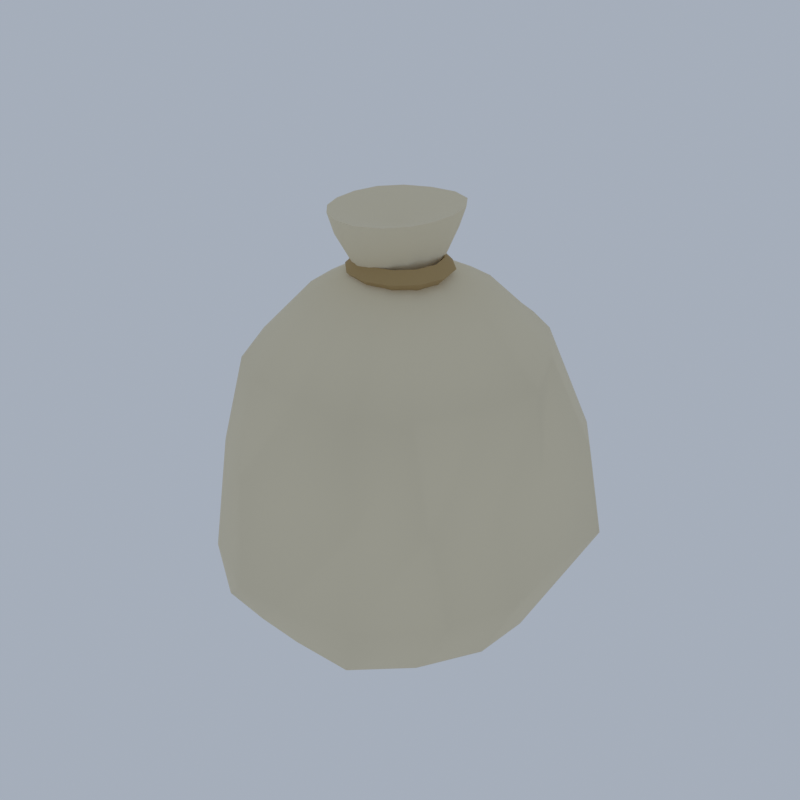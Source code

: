 # Source: A76_sack.blend  (saved by Blender 5.2.45; exported with 4.5.12 LTS)
import bpy
from mathutils import Matrix  # noqa: F401  (used for matrix-valued properties, if any)

bpy.ops.wm.read_factory_settings(use_empty=True)
scene = bpy.context.scene
scene.name = 'Scene'

# ---- collections
col_collection = bpy.data.collections.new('Collection'); scene.collection.children.link(col_collection)

# ---- materials (node trees are filled in below, after node groups)
mat_fabric_cream_fabric = bpy.data.materials.new('fabric_cream|Fabric')
mat_fabric_cream_fabric.diffuse_color = (0.7969, 0.7083, 0.5114, 1.0)
mat_rope_fabric = bpy.data.materials.new('rope|Fabric')
mat_rope_fabric.diffuse_color = (0.4423, 0.3112, 0.139, 1.0)

# ---- material node trees
mat_fabric_cream_fabric.use_nodes = True; mat_fabric_cream_fabric.node_tree.nodes.clear()
_N = mat_fabric_cream_fabric.node_tree.nodes; _L = mat_fabric_cream_fabric.node_tree.links
n0 = _N.new('ShaderNodeBsdfPrincipled'); n0.name = 'Principled BSDF'; n0.location = (-200, 100)
n0.inputs[0].default_value = (0.7969, 0.7083, 0.5114, 1.0)
n0.inputs[2].default_value = 0.95
n0.inputs[10].default_value = 0.005
n1 = _N.new('ShaderNodeOutputMaterial'); n1.name = 'Material Output'; n1.location = (200, 100)
_L.new(n0.outputs[0], n1.inputs[0])
n1.is_active_output = True
mat_rope_fabric.use_nodes = True; mat_rope_fabric.node_tree.nodes.clear()
_N = mat_rope_fabric.node_tree.nodes; _L = mat_rope_fabric.node_tree.links
n0 = _N.new('ShaderNodeBsdfPrincipled'); n0.name = 'Principled BSDF'; n0.location = (-200, 100)
n0.inputs[0].default_value = (0.4423, 0.3112, 0.139, 1.0)
n0.inputs[2].default_value = 1.0
n0.inputs[10].default_value = 0.005
n1 = _N.new('ShaderNodeOutputMaterial'); n1.name = 'Material Output'; n1.location = (200, 100)
_L.new(n0.outputs[0], n1.inputs[0])
n1.is_active_output = True

# ---- world
world_world = bpy.data.worlds.new('World'); scene.world = world_world
world_world.use_nodes = True; world_world.node_tree.nodes.clear()
_N = world_world.node_tree.nodes; _L = world_world.node_tree.links
n0 = _N.new('ShaderNodeOutputWorld'); n0.name = 'World Output'; n0.location = (200, 100)
n1 = _N.new('ShaderNodeBackground'); n1.name = 'Background'; n1.location = (-200, 100)
n1.inputs[0].default_value = (0.42, 0.47, 0.55, 1.0)
n1.inputs[1].default_value = 0.9
_L.new(n1.outputs[0], n0.inputs[0])
n0.is_active_output = True
world_world.color = (0.05088, 0.05088, 0.05088)
world_world.sun_shadow_jitter_overblur = 0.0

# ---- meshes
me_sack = bpy.data.meshes.new('sack')
me_sack.from_pydata([(0.06445, -0.01457, 0.03631), (0.2989, 0.9848, 0.01222), (-0.06131, 1.093, 0.03863), (-0.4004, 0.9201, 0.03944), (-0.6899, 0.6023, 0.01559), (-0.9556, 0.2502, 0.05882), (-1.057, -0.2019, 0.05143), (-0.9482, -0.6497, 0.01515), (-0.6496, -0.9917, 0.03239), (-0.2592, -1.068, 0.05925), (0.04243, -1.064, 0.02505), (0.4378, -1.04, 0.0), (0.79, -0.7936, 0.04939), (1.016, -0.432, 0.06434), (1.024, -0.02043, 0.0355), (0.963, 0.4779, 0.07959), (0.7293, 0.7992, 0.05772), (0.3157, 1.23, 0.4731), (-0.07079, 1.284, 0.4745), (-0.4877, 1.068, 0.4677), (-0.8236, 0.7372, 0.4808), (-1.055, 0.2305, 0.4676), (-1.169, -0.2134, 0.5282), (-0.9881, -0.6204, 0.5118), (-0.664, -1.052, 0.4532), (-0.212, -1.284, 0.4625), (0.1423, -1.271, 0.4692), (0.6093, -1.178, 0.4591), (1.027, -0.8179, 0.4857), (1.233, -0.3815, 0.5173), (1.204, 0.04418, 0.518), (1.208, 0.5854, 0.5047), (0.8814, 0.9635, 0.4702), (0.379, 1.107, 1.099), (-0.0904, 1.109, 1.119), (-0.5308, 1.051, 1.136), (-0.873, 0.7741, 1.084), (-1.094, 0.2367, 1.084), (-1.233, -0.1322, 1.109), (-1.038, -0.4968, 1.126), (-0.737, -0.8547, 1.127), (-0.3231, -1.125, 1.117), (0.08485, -1.104, 1.091), (0.5704, -1.088, 1.081), (0.9421, -0.8784, 1.101), (1.091, -0.4437, 1.114), (1.092, 0.005923, 1.122), (1.096, 0.5662, 1.095), (0.8777, 0.8856, 1.085), (0.3982, 0.9027, 1.745), (0.06567, 0.8826, 1.733), (-0.3692, 0.7932, 1.731), (-0.7291, 0.6217, 1.727), (-0.85, 0.3421, 1.735), (-0.8791, -0.003565, 1.724), (-0.7886, -0.419, 1.741), (-0.5747, -0.8139, 1.736), (-0.2912, -0.9905, 1.714), (0.1064, -1.047, 1.731), (0.5021, -1.043, 1.732), (0.7815, -0.8211, 1.735), (0.972, -0.4911, 1.731), (1.083, -0.07218, 1.728), (0.8702, 0.396, 1.742), (0.623, 0.7538, 1.741), (0.1316, 0.5529, 2.098), (-0.07176, 0.4955, 2.097), (-0.2719, 0.397, 2.104), (-0.4249, 0.2865, 2.11), (-0.4922, 0.1366, 2.109), (-0.5003, -0.07333, 2.106), (-0.4563, -0.3101, 2.106), (-0.3452, -0.4998, 2.105), (-0.1742, -0.6082, 2.101), (0.04848, -0.6282, 2.101), (0.2618, -0.5507, 2.104), (0.4179, -0.3887, 2.103), (0.5329, -0.1723, 2.097), (0.5667, 0.07509, 2.092), (0.4775, 0.3161, 2.094), (0.3208, 0.4982, 2.099), (0.03993, 0.2487, 2.251), (-0.05497, 0.2299, 2.254), (-0.1379, 0.1768, 2.258), (-0.1971, 0.1007, 2.26), (-0.2266, 0.009534, 2.26), (-0.2279, -0.08691, 2.259), (-0.2011, -0.1775, 2.258), (-0.1452, -0.2489, 2.257), (-0.0633, -0.289, 2.257), (0.03306, -0.2886, 2.258), (0.1234, -0.2441, 2.257), (0.1952, -0.1626, 2.254), (0.2375, -0.05777, 2.251), (0.2396, 0.0547, 2.248), (0.2016, 0.155, 2.248), (0.131, 0.2235, 2.248), (0.06884, 0.351, 2.484), (-0.07621, 0.3221, 2.485), (-0.2079, 0.2459, 2.487), (-0.2957, 0.1331, 2.488), (-0.3294, -0.005543, 2.489), (-0.3194, -0.149, 2.488), (-0.272, -0.2764, 2.487), (-0.1874, -0.3761, 2.486), (-0.0692, -0.4379, 2.487), (0.06569, -0.4439, 2.487), (0.1884, -0.3818, 2.487), (0.2795, -0.2637, 2.486), (0.3283, -0.1123, 2.486), (0.3332, 0.05136, 2.486), (0.2894, 0.204, 2.486), (0.1969, 0.3129, 2.485), (0.1018, 0.4047, 2.617), (-0.06874, 0.3891, 2.617), (-0.2311, 0.3172, 2.617), (-0.3399, 0.1906, 2.617), (-0.3809, 0.02156, 2.617), (-0.3678, -0.1526, 2.617), (-0.3109, -0.2981, 2.617), (-0.2137, -0.4081, 2.617), (-0.08005, -0.4804, 2.617), (0.07499, -0.4925, 2.617), (0.2197, -0.4267, 2.617), (0.3251, -0.3023, 2.617), (0.3744, -0.146, 2.617), (0.3802, 0.02689, 2.617), (0.3388, 0.2032, 2.617), (0.2421, 0.3439, 2.617), (0.05039, 0.1713, 2.564), (-0.02768, 0.163, 2.564), (-0.09731, 0.1217, 2.564), (-0.1455, 0.05446, 2.565), (-0.165, -0.02816, 2.565), (-0.1556, -0.1133, 2.565), (-0.1225, -0.1881, 2.565), (-0.06827, -0.2439, 2.564), (0.002794, -0.274, 2.564), (0.07919, -0.2725, 2.564), (0.1449, -0.2365, 2.564), (0.191, -0.1717, 2.564), (0.2108, -0.08778, 2.564), (0.2055, 0.001896, 2.564), (0.1753, 0.08353, 2.564), (0.1219, 0.1435, 2.564), (0.03303, -0.05451, 2.511), (0.3873, -0.05355, 2.253), (0.3173, -0.05355, 2.323), (0.2473, -0.05355, 2.253), (0.3173, -0.05355, 2.183), (0.3417, 0.1165, 2.253), (0.2811, 0.08145, 2.323), (0.2205, 0.04645, 2.253), (0.2811, 0.08145, 2.183), (0.2173, 0.2409, 2.253), (0.1823, 0.1803, 2.323), (0.1473, 0.1197, 2.253), (0.1823, 0.1803, 2.183), (0.04729, 0.2865, 2.253), (0.04729, 0.2165, 2.323), (0.04729, 0.1465, 2.253), (0.04729, 0.2165, 2.183), (-0.1227, 0.2409, 2.253), (-0.08771, 0.1803, 2.323), (-0.05271, 0.1197, 2.253), (-0.08771, 0.1803, 2.183), (-0.2472, 0.1165, 2.253), (-0.1865, 0.08145, 2.323), (-0.1259, 0.04645, 2.253), (-0.1865, 0.08145, 2.183), (-0.2927, -0.05355, 2.253), (-0.2227, -0.05355, 2.323), (-0.1527, -0.05355, 2.253), (-0.2227, -0.05355, 2.183), (-0.2472, -0.2235, 2.253), (-0.1865, -0.1885, 2.323), (-0.1259, -0.1535, 2.253), (-0.1865, -0.1885, 2.183), (-0.1227, -0.348, 2.253), (-0.08771, -0.2874, 2.323), (-0.05271, -0.2268, 2.253), (-0.08771, -0.2874, 2.183), (0.04729, -0.3935, 2.253), (0.04729, -0.3235, 2.323), (0.04729, -0.2535, 2.253), (0.04729, -0.3235, 2.183), (0.2173, -0.348, 2.253), (0.1823, -0.2874, 2.323), (0.1473, -0.2268, 2.253), (0.1823, -0.2874, 2.183), (0.3417, -0.2235, 2.253), (0.2811, -0.1885, 2.323), (0.2205, -0.1535, 2.253), (0.2811, -0.1885, 2.183)], [], [(0, 2, 1), (0, 3, 2), (0, 4, 3), (0, 5, 4), (0, 6, 5), (0, 7, 6), (0, 8, 7), (0, 9, 8), (0, 10, 9), (0, 11, 10), (0, 12, 11), (0, 13, 12), (0, 14, 13), (0, 15, 14), (0, 16, 15), (0, 1, 16), (1, 2, 18, 17), (2, 3, 19, 18), (3, 4, 20, 19), (4, 5, 21, 20), (5, 6, 22, 21), (6, 7, 23, 22), (7, 8, 24, 23), (8, 9, 25, 24), (9, 10, 26, 25), (10, 11, 27, 26), (11, 12, 28, 27), (12, 13, 29, 28), (13, 14, 30, 29), (14, 15, 31, 30), (15, 16, 32, 31), (16, 1, 17, 32), (17, 18, 34, 33), (18, 19, 35, 34), (19, 20, 36, 35), (20, 21, 37, 36), (21, 22, 38, 37), (22, 23, 39, 38), (23, 24, 40, 39), (24, 25, 41, 40), (25, 26, 42, 41), (26, 27, 43, 42), (27, 28, 44, 43), (28, 29, 45, 44), (29, 30, 46, 45), (30, 31, 47, 46), (31, 32, 48, 47), (32, 17, 33, 48), (33, 34, 50, 49), (34, 35, 51, 50), (35, 36, 52, 51), (36, 37, 53, 52), (37, 38, 54, 53), (38, 39, 55, 54), (39, 40, 56, 55), (40, 41, 57, 56), (41, 42, 58, 57), (42, 43, 59, 58), (43, 44, 60, 59), (44, 45, 61, 60), (45, 46, 62, 61), (46, 47, 63, 62), (47, 48, 64, 63), (48, 33, 49, 64), (49, 50, 66, 65), (50, 51, 67, 66), (51, 52, 68, 67), (52, 53, 69, 68), (53, 54, 70, 69), (54, 55, 71, 70), (55, 56, 72, 71), (56, 57, 73, 72), (57, 58, 74, 73), (58, 59, 75, 74), (59, 60, 76, 75), (60, 61, 77, 76), (61, 62, 78, 77), (62, 63, 79, 78), (63, 64, 80, 79), (64, 49, 65, 80), (65, 66, 82, 81), (66, 67, 83, 82), (67, 68, 84, 83), (68, 69, 85, 84), (69, 70, 86, 85), (70, 71, 87, 86), (71, 72, 88, 87), (72, 73, 89, 88), (73, 74, 90, 89), (74, 75, 91, 90), (75, 76, 92, 91), (76, 77, 93, 92), (77, 78, 94, 93), (78, 79, 95, 94), (79, 80, 96, 95), (80, 65, 81, 96), (81, 82, 98, 97), (82, 83, 99, 98), (83, 84, 100, 99), (84, 85, 101, 100), (85, 86, 102, 101), (86, 87, 103, 102), (87, 88, 104, 103), (88, 89, 105, 104), (89, 90, 106, 105), (90, 91, 107, 106), (91, 92, 108, 107), (92, 93, 109, 108), (93, 94, 110, 109), (94, 95, 111, 110), (95, 96, 112, 111), (96, 81, 97, 112), (97, 98, 114, 113), (98, 99, 115, 114), (99, 100, 116, 115), (100, 101, 117, 116), (101, 102, 118, 117), (102, 103, 119, 118), (103, 104, 120, 119), (104, 105, 121, 120), (105, 106, 122, 121), (106, 107, 123, 122), (107, 108, 124, 123), (108, 109, 125, 124), (109, 110, 126, 125), (110, 111, 127, 126), (111, 112, 128, 127), (112, 97, 113, 128), (113, 114, 130, 129), (114, 115, 131, 130), (115, 116, 132, 131), (116, 117, 133, 132), (117, 118, 134, 133), (118, 119, 135, 134), (119, 120, 136, 135), (120, 121, 137, 136), (121, 122, 138, 137), (122, 123, 139, 138), (123, 124, 140, 139), (124, 125, 141, 140), (125, 126, 142, 141), (126, 127, 143, 142), (127, 128, 144, 143), (128, 113, 129, 144), (129, 130, 145), (130, 131, 145), (131, 132, 145), (132, 133, 145), (133, 134, 145), (134, 135, 145), (135, 136, 145), (136, 137, 145), (137, 138, 145), (138, 139, 145), (139, 140, 145), (140, 141, 145), (141, 142, 145), (142, 143, 145), (143, 144, 145), (144, 129, 145), (146, 150, 151, 147), (147, 151, 152, 148), (148, 152, 153, 149), (149, 153, 150, 146), (150, 154, 155, 151), (151, 155, 156, 152), (152, 156, 157, 153), (153, 157, 154, 150), (154, 158, 159, 155), (155, 159, 160, 156), (156, 160, 161, 157), (157, 161, 158, 154), (158, 162, 163, 159), (159, 163, 164, 160), (160, 164, 165, 161), (161, 165, 162, 158), (162, 166, 167, 163), (163, 167, 168, 164), (164, 168, 169, 165), (165, 169, 166, 162), (166, 170, 171, 167), (167, 171, 172, 168), (168, 172, 173, 169), (169, 173, 170, 166), (170, 174, 175, 171), (171, 175, 176, 172), (172, 176, 177, 173), (173, 177, 174, 170), (174, 178, 179, 175), (175, 179, 180, 176), (176, 180, 181, 177), (177, 181, 178, 174), (178, 182, 183, 179), (179, 183, 184, 180), (180, 184, 185, 181), (181, 185, 182, 178), (182, 186, 187, 183), (183, 187, 188, 184), (184, 188, 189, 185), (185, 189, 186, 182), (186, 190, 191, 187), (187, 191, 192, 188), (188, 192, 193, 189), (189, 193, 190, 186), (190, 146, 147, 191), (191, 147, 148, 192), (192, 148, 149, 193), (193, 149, 146, 190)])
me_sack.polygons.foreach_set('use_smooth', [True] * 208)
me_sack.polygons.foreach_set('material_index', [0, 0, 0, 0, 0, 0, 0, 0, 0, 0, 0, 0, 0, 0, 0, 0, 0, 0, 0, 0, 0, 0, 0, 0, 0, 0, 0, 0, 0, 0, 0, 0, 0, 0, 0, 0, 0, 0, 0, 0, 0, 0, 0, 0, 0, 0, 0, 0, 0, 0, 0, 0, 0, 0, 0, 0, 0, 0, 0, 0, 0, 0, 0, 0, 0, 0, 0, 0, 0, 0, 0, 0, 0, 0, 0, 0, 0, 0, 0, 0, 0, 0, 0, 0, 0, 0, 0, 0, 0, 0, 0, 0, 0, 0, 0, 0, 0, 0, 0, 0, 0, 0, 0, 0, 0, 0, 0, 0, 0, 0, 0, 0, 0, 0, 0, 0, 0, 0, 0, 0, 0, 0, 0, 0, 0, 0, 0, 0, 0, 0, 0, 0, 0, 0, 0, 0, 0, 0, 0, 0, 0, 0, 0, 0, 0, 0, 0, 0, 0, 0, 0, 0, 0, 0, 0, 0, 0, 0, 0, 0, 1, 1, 1, 1, 1, 1, 1, 1, 1, 1, 1, 1, 1, 1, 1, 1, 1, 1, 1, 1, 1, 1, 1, 1, 1, 1, 1, 1, 1, 1, 1, 1, 1, 1, 1, 1, 1, 1, 1, 1, 1, 1, 1, 1, 1, 1, 1, 1])
_k = set([(1, 2), (1, 16), (2, 3), (3, 4), (4, 5), (5, 6), (6, 7), (7, 8), (8, 9), (9, 10), (10, 11), (11, 12), (12, 13), (13, 14), (14, 15), (81, 82), (81, 96), (82, 83), (83, 84), (84, 85), (85, 86), (86, 87), (87, 88), (88, 89), (89, 90), (90, 91), (91, 92), (92, 93), (93, 94), (94, 95), (95, 96), (113, 114), (113, 128), (114, 115), (115, 116), (116, 117), (117, 118), (118, 119), (119, 120), (120, 121), (121, 122), (122, 123), (123, 124), (124, 125), (125, 126), (126, 127), (127, 128), (146, 150), (146, 190), (147, 151), (147, 191), (148, 152), (148, 192), (149, 153), (149, 193), (150, 154), (151, 155), (152, 156), (153, 157), (154, 158), (155, 159), (156, 160), (157, 161), (158, 162), (159, 163), (160, 164), (161, 165), (162, 166), (163, 167), (164, 168), (165, 169), (166, 170), (167, 171), (168, 172), (169, 173), (170, 174), (171, 175), (172, 176), (173, 177), (174, 178), (175, 179), (176, 180), (177, 181), (178, 182), (179, 183), (180, 184), (181, 185), (182, 186), (183, 187), (184, 188), (185, 189), (186, 190), (187, 191), (188, 192), (189, 193)])
me_sack.attributes.new('sharp_edge', 'BOOLEAN', 'EDGE').data.foreach_set('value', [ (min(e.vertices), max(e.vertices)) in _k for e in me_sack.edges])
me_sack.materials.append(mat_fabric_cream_fabric)
me_sack.materials.append(mat_rope_fabric)
me_sack.update()

# ---- objects
ob_sack = bpy.data.objects.new('sack', me_sack)

# ---- transforms, parenting, visibility, modifiers, constraints
ob_sack.location = (0.0, 0.0, 0.0)

# ---- collection membership
scene.collection.objects.link(ob_sack)

# ---- scene / render settings (as saved in the file)
scene.frame_start = 1; scene.frame_end = 250; scene.frame_set(1)
scene.render.engine = 'BLENDER_EEVEE_NEXT'
scene.render.resolution_x = 600
scene.render.resolution_y = 600
scene.render.bake_bias = 0.0
scene.render.bake_samples = 0
scene.render.compositor_device = 'GPU'
scene.eevee.taa_render_samples = 48
scene.eevee.use_volume_custom_range = False
scene.eevee.fast_gi_thickness_near = 0.1
scene.eevee.fast_gi_thickness_far = 0.0
scene.eevee.ray_tracing_options.screen_trace_thickness = 0.1
scene.view_settings.view_transform = 'Standard'
bpy.context.view_layer.update()

# ---- added for rendering (the .blend has no active camera): camera
cam_auto = bpy.data.cameras.new('AutoCamera')
cam_auto.lens = 50.0
cam_auto.sensor_width = 36.0
cam_auto.clip_end = 1000.0
ob_auto_camera = bpy.data.objects.new('AutoCamera', cam_auto)
scene.collection.objects.link(ob_auto_camera)
ob_auto_camera.location = (4.08874, -4.90649, 4.57952)
ob_auto_camera.rotation_euler = (1.09748, -7.21219e-08, 0.694738)
scene.camera = ob_auto_camera
bpy.context.view_layer.update()
